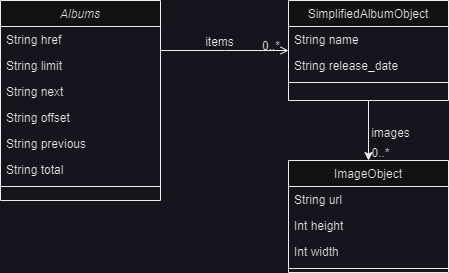

The diagram above was exported from draw.io. Its source (the exported page's mxGraphModel, read from the mxfile embedded in the PNG):
<mxGraphModel dx="1221" dy="662" grid="1" gridSize="10" guides="1" tooltips="1" connect="1" arrows="1" fold="1" page="1" pageScale="1" pageWidth="827" pageHeight="1169" math="0" shadow="0">
  <root>
    <mxCell id="WIyWlLk6GJQsqaUBKTNV-0" />
    <mxCell id="WIyWlLk6GJQsqaUBKTNV-1" parent="WIyWlLk6GJQsqaUBKTNV-0" />
    <mxCell id="zkfFHV4jXpPFQw0GAbJ--0" value="Albums" style="swimlane;fontStyle=2;align=center;verticalAlign=top;childLayout=stackLayout;horizontal=1;startSize=26;horizontalStack=0;resizeParent=1;resizeLast=0;collapsible=1;marginBottom=0;rounded=0;shadow=0;strokeWidth=1;" parent="WIyWlLk6GJQsqaUBKTNV-1" vertex="1">
      <mxGeometry x="220" y="120" width="160" height="200" as="geometry">
        <mxRectangle x="220" y="120" width="160" height="26" as="alternateBounds" />
      </mxGeometry>
    </mxCell>
    <mxCell id="zkfFHV4jXpPFQw0GAbJ--1" value="String href" style="text;align=left;verticalAlign=top;spacingLeft=4;spacingRight=4;overflow=hidden;rotatable=0;points=[[0,0.5],[1,0.5]];portConstraint=eastwest;" parent="zkfFHV4jXpPFQw0GAbJ--0" vertex="1">
      <mxGeometry y="26" width="160" height="26" as="geometry" />
    </mxCell>
    <mxCell id="zkfFHV4jXpPFQw0GAbJ--2" value="String limit" style="text;align=left;verticalAlign=top;spacingLeft=4;spacingRight=4;overflow=hidden;rotatable=0;points=[[0,0.5],[1,0.5]];portConstraint=eastwest;rounded=0;shadow=0;html=0;" parent="zkfFHV4jXpPFQw0GAbJ--0" vertex="1">
      <mxGeometry y="52" width="160" height="26" as="geometry" />
    </mxCell>
    <mxCell id="zkfFHV4jXpPFQw0GAbJ--3" value="String next" style="text;align=left;verticalAlign=top;spacingLeft=4;spacingRight=4;overflow=hidden;rotatable=0;points=[[0,0.5],[1,0.5]];portConstraint=eastwest;rounded=0;shadow=0;html=0;" parent="zkfFHV4jXpPFQw0GAbJ--0" vertex="1">
      <mxGeometry y="78" width="160" height="26" as="geometry" />
    </mxCell>
    <mxCell id="k58AGADt5EzR2MikOOMk-3" value="String offset" style="text;align=left;verticalAlign=top;spacingLeft=4;spacingRight=4;overflow=hidden;rotatable=0;points=[[0,0.5],[1,0.5]];portConstraint=eastwest;rounded=0;shadow=0;html=0;" vertex="1" parent="zkfFHV4jXpPFQw0GAbJ--0">
      <mxGeometry y="104" width="160" height="26" as="geometry" />
    </mxCell>
    <mxCell id="k58AGADt5EzR2MikOOMk-4" value="String previous" style="text;align=left;verticalAlign=top;spacingLeft=4;spacingRight=4;overflow=hidden;rotatable=0;points=[[0,0.5],[1,0.5]];portConstraint=eastwest;rounded=0;shadow=0;html=0;" vertex="1" parent="zkfFHV4jXpPFQw0GAbJ--0">
      <mxGeometry y="130" width="160" height="26" as="geometry" />
    </mxCell>
    <mxCell id="k58AGADt5EzR2MikOOMk-5" value="String total" style="text;align=left;verticalAlign=top;spacingLeft=4;spacingRight=4;overflow=hidden;rotatable=0;points=[[0,0.5],[1,0.5]];portConstraint=eastwest;rounded=0;shadow=0;html=0;" vertex="1" parent="zkfFHV4jXpPFQw0GAbJ--0">
      <mxGeometry y="156" width="160" height="26" as="geometry" />
    </mxCell>
    <mxCell id="zkfFHV4jXpPFQw0GAbJ--4" value="" style="line;html=1;strokeWidth=1;align=left;verticalAlign=middle;spacingTop=-1;spacingLeft=3;spacingRight=3;rotatable=0;labelPosition=right;points=[];portConstraint=eastwest;" parent="zkfFHV4jXpPFQw0GAbJ--0" vertex="1">
      <mxGeometry y="182" width="160" height="8" as="geometry" />
    </mxCell>
    <mxCell id="k58AGADt5EzR2MikOOMk-11" style="edgeStyle=orthogonalEdgeStyle;rounded=0;orthogonalLoop=1;jettySize=auto;html=1;exitX=0.5;exitY=1;exitDx=0;exitDy=0;entryX=0.5;entryY=0;entryDx=0;entryDy=0;" edge="1" parent="WIyWlLk6GJQsqaUBKTNV-1" source="zkfFHV4jXpPFQw0GAbJ--17" target="k58AGADt5EzR2MikOOMk-6">
      <mxGeometry relative="1" as="geometry" />
    </mxCell>
    <mxCell id="zkfFHV4jXpPFQw0GAbJ--17" value="SimplifiedAlbumObject" style="swimlane;fontStyle=0;align=center;verticalAlign=top;childLayout=stackLayout;horizontal=1;startSize=26;horizontalStack=0;resizeParent=1;resizeLast=0;collapsible=1;marginBottom=0;rounded=0;shadow=0;strokeWidth=1;" parent="WIyWlLk6GJQsqaUBKTNV-1" vertex="1">
      <mxGeometry x="508" y="120" width="160" height="100" as="geometry">
        <mxRectangle x="550" y="140" width="160" height="26" as="alternateBounds" />
      </mxGeometry>
    </mxCell>
    <mxCell id="zkfFHV4jXpPFQw0GAbJ--18" value="String name" style="text;align=left;verticalAlign=top;spacingLeft=4;spacingRight=4;overflow=hidden;rotatable=0;points=[[0,0.5],[1,0.5]];portConstraint=eastwest;" parent="zkfFHV4jXpPFQw0GAbJ--17" vertex="1">
      <mxGeometry y="26" width="160" height="26" as="geometry" />
    </mxCell>
    <mxCell id="zkfFHV4jXpPFQw0GAbJ--19" value="String release_date" style="text;align=left;verticalAlign=top;spacingLeft=4;spacingRight=4;overflow=hidden;rotatable=0;points=[[0,0.5],[1,0.5]];portConstraint=eastwest;rounded=0;shadow=0;html=0;" parent="zkfFHV4jXpPFQw0GAbJ--17" vertex="1">
      <mxGeometry y="52" width="160" height="26" as="geometry" />
    </mxCell>
    <mxCell id="zkfFHV4jXpPFQw0GAbJ--23" value="" style="line;html=1;strokeWidth=1;align=left;verticalAlign=middle;spacingTop=-1;spacingLeft=3;spacingRight=3;rotatable=0;labelPosition=right;points=[];portConstraint=eastwest;" parent="zkfFHV4jXpPFQw0GAbJ--17" vertex="1">
      <mxGeometry y="78" width="160" height="8" as="geometry" />
    </mxCell>
    <mxCell id="zkfFHV4jXpPFQw0GAbJ--26" value="" style="endArrow=open;shadow=0;strokeWidth=1;rounded=0;endFill=1;edgeStyle=elbowEdgeStyle;elbow=vertical;" parent="WIyWlLk6GJQsqaUBKTNV-1" source="zkfFHV4jXpPFQw0GAbJ--0" target="zkfFHV4jXpPFQw0GAbJ--17" edge="1">
      <mxGeometry x="0.5" y="41" relative="1" as="geometry">
        <mxPoint x="380" y="192" as="sourcePoint" />
        <mxPoint x="540" y="192" as="targetPoint" />
        <mxPoint x="-40" y="32" as="offset" />
      </mxGeometry>
    </mxCell>
    <mxCell id="zkfFHV4jXpPFQw0GAbJ--28" value="0..*" style="resizable=0;align=right;verticalAlign=bottom;labelBackgroundColor=none;fontSize=12;" parent="zkfFHV4jXpPFQw0GAbJ--26" connectable="0" vertex="1">
      <mxGeometry x="1" relative="1" as="geometry">
        <mxPoint x="-7" y="4" as="offset" />
      </mxGeometry>
    </mxCell>
    <mxCell id="zkfFHV4jXpPFQw0GAbJ--29" value="items" style="text;html=1;resizable=0;points=[];;align=center;verticalAlign=middle;labelBackgroundColor=none;rounded=0;shadow=0;strokeWidth=1;fontSize=12;" parent="zkfFHV4jXpPFQw0GAbJ--26" vertex="1" connectable="0">
      <mxGeometry x="0.5" y="49" relative="1" as="geometry">
        <mxPoint x="-38" y="40" as="offset" />
      </mxGeometry>
    </mxCell>
    <mxCell id="k58AGADt5EzR2MikOOMk-6" value="ImageObject" style="swimlane;fontStyle=0;align=center;verticalAlign=top;childLayout=stackLayout;horizontal=1;startSize=26;horizontalStack=0;resizeParent=1;resizeLast=0;collapsible=1;marginBottom=0;rounded=0;shadow=0;strokeWidth=1;" vertex="1" parent="WIyWlLk6GJQsqaUBKTNV-1">
      <mxGeometry x="508" y="280" width="160" height="112" as="geometry">
        <mxRectangle x="550" y="140" width="160" height="26" as="alternateBounds" />
      </mxGeometry>
    </mxCell>
    <mxCell id="k58AGADt5EzR2MikOOMk-7" value="String url" style="text;align=left;verticalAlign=top;spacingLeft=4;spacingRight=4;overflow=hidden;rotatable=0;points=[[0,0.5],[1,0.5]];portConstraint=eastwest;" vertex="1" parent="k58AGADt5EzR2MikOOMk-6">
      <mxGeometry y="26" width="160" height="26" as="geometry" />
    </mxCell>
    <mxCell id="k58AGADt5EzR2MikOOMk-8" value="Int height" style="text;align=left;verticalAlign=top;spacingLeft=4;spacingRight=4;overflow=hidden;rotatable=0;points=[[0,0.5],[1,0.5]];portConstraint=eastwest;rounded=0;shadow=0;html=0;" vertex="1" parent="k58AGADt5EzR2MikOOMk-6">
      <mxGeometry y="52" width="160" height="26" as="geometry" />
    </mxCell>
    <mxCell id="k58AGADt5EzR2MikOOMk-10" value="Int width" style="text;align=left;verticalAlign=top;spacingLeft=4;spacingRight=4;overflow=hidden;rotatable=0;points=[[0,0.5],[1,0.5]];portConstraint=eastwest;rounded=0;shadow=0;html=0;" vertex="1" parent="k58AGADt5EzR2MikOOMk-6">
      <mxGeometry y="78" width="160" height="26" as="geometry" />
    </mxCell>
    <mxCell id="k58AGADt5EzR2MikOOMk-9" value="" style="line;html=1;strokeWidth=1;align=left;verticalAlign=middle;spacingTop=-1;spacingLeft=3;spacingRight=3;rotatable=0;labelPosition=right;points=[];portConstraint=eastwest;" vertex="1" parent="k58AGADt5EzR2MikOOMk-6">
      <mxGeometry y="104" width="160" height="8" as="geometry" />
    </mxCell>
    <mxCell id="k58AGADt5EzR2MikOOMk-13" value="images" style="text;html=1;align=center;verticalAlign=middle;resizable=0;points=[];autosize=1;strokeColor=none;fillColor=none;" vertex="1" parent="WIyWlLk6GJQsqaUBKTNV-1">
      <mxGeometry x="580" y="238" width="60" height="30" as="geometry" />
    </mxCell>
    <mxCell id="k58AGADt5EzR2MikOOMk-14" value="0..*" style="text;html=1;align=center;verticalAlign=middle;resizable=0;points=[];autosize=1;strokeColor=none;fillColor=none;" vertex="1" parent="WIyWlLk6GJQsqaUBKTNV-1">
      <mxGeometry x="580" y="258" width="40" height="30" as="geometry" />
    </mxCell>
  </root>
</mxGraphModel>